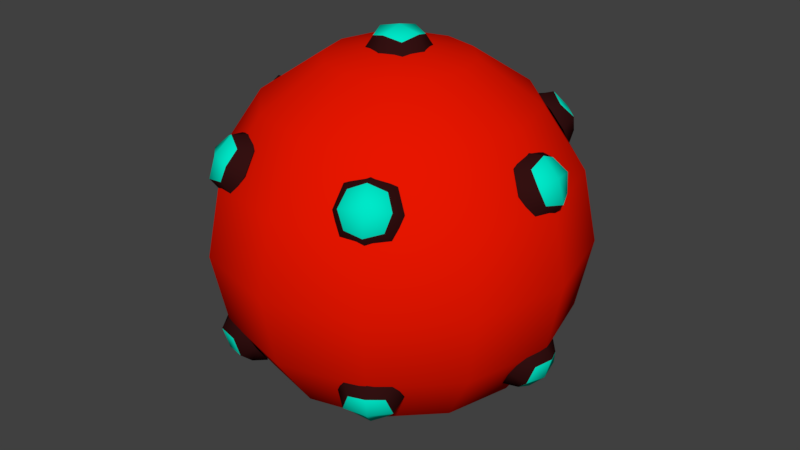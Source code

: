 # Source: AerialMine.blend  (saved by Blender 2.79.0; exported with 4.5.12 LTS)
import bpy
from mathutils import Matrix  # noqa: F401  (used for matrix-valued properties, if any)

bpy.ops.wm.read_factory_settings(use_empty=True)
scene = bpy.context.scene
scene.name = 'Scene'

# ---- collections
col_collection_1 = bpy.data.collections.new('Collection 1'); scene.collection.children.link(col_collection_1)
col_collection_2 = bpy.data.collections.new('Collection 2'); scene.collection.children.link(col_collection_2)
col_collection_2.hide_render = True
col_collection_2.hide_viewport = True

# ---- materials (node trees are filled in below, after node groups)
mat_mine = bpy.data.materials.new('Mine')
mat_mine.alpha_threshold = 0.0
mat_mine.use_transparent_shadow = False
mat_mine.diffuse_color = (0.8, 0.008214, 0.0, 1.0)
mat_mine.roughness = 0.5
mat_mine2 = bpy.data.materials.new('Mine2')
mat_mine2.alpha_threshold = 0.0
mat_mine2.use_transparent_shadow = False
mat_mine2.diffuse_color = (0.03244, 0.005705, 0.005819, 1.0)
mat_mine2.roughness = 0.5
mat_glow = bpy.data.materials.new('Glow')
mat_glow.alpha_threshold = 0.0
mat_glow.use_transparent_shadow = False
mat_glow.diffuse_color = (0.0, 0.8, 0.5778, 1.0)
mat_glow.roughness = 0.5

# ---- material node trees

# ---- world
world_world = bpy.data.worlds.new('World'); scene.world = world_world
world_world.color = (0.05088, 0.05088, 0.05088)
world_world.use_sun_shadow = False
world_world.sun_shadow_jitter_overblur = 0.0
world_world.cycles.sampling_method = 'MANUAL'

# ---- meshes
me_sphere_001 = bpy.data.meshes.new('Sphere.001')
me_sphere_001.from_pydata([(-0.1614, -0.003909, 0.9561), (0.0, 0.1575, 0.9561), (0.1614, -0.003909, 0.9561), (0.0, -0.1653, 0.9561), (0.0, -0.003909, 1.077), (-0.9087, -0.003909, 0.3383), (-0.828, 0.1575, 0.478), (-0.7473, -0.003909, 0.6178), (-0.828, -0.1653, 0.478), (-0.933, -0.003909, 0.5387), (-0.7473, -0.003909, -0.6178), (-0.828, 0.1575, -0.478), (-0.9087, -0.003909, -0.3383), (-0.828, -0.1653, -0.478), (-0.933, -0.003909, -0.5387), (0.1614, -0.003909, -0.9561), (2.682e-07, 0.1575, -0.9561), (-0.1614, -0.003909, -0.9561), (2.682e-07, -0.1653, -0.9561), (2.384e-07, -0.003909, -1.077), (0.9087, -0.003909, -0.3383), (0.828, 0.1575, -0.478), (0.7473, -0.003909, -0.6178), (0.828, -0.1653, -0.478), (0.933, -0.003909, -0.5387), (0.7473, -0.003909, 0.6178), (0.828, 0.1575, 0.478), (0.9087, -0.003909, 0.3383), (0.828, -0.1653, 0.478), (0.933, -0.003909, 0.5387), (-0.451, -0.7889, 0.3383), (-0.5504, -0.6383, 0.478), (-0.3703, -0.6491, 0.6178), (-0.2708, -0.7997, 0.478), (-0.4631, -0.8099, 0.5387), (-0.3703, -0.6491, -0.6178), (-0.5504, -0.6383, -0.478), (-0.451, -0.7889, -0.3383), (-0.2708, -0.7997, -0.478), (-0.4631, -0.8099, -0.5387), (0.4577, 0.785, -0.3383), (0.2776, 0.7958, -0.478), (0.377, 0.6452, -0.6178), (0.5572, 0.6344, -0.478), (0.4699, 0.806, -0.5387), (0.377, 0.6452, 0.6178), (0.2776, 0.7958, 0.478), (0.4577, 0.785, 0.3383), (0.5572, 0.6344, 0.478), (0.4699, 0.806, 0.5387), (0.4577, -0.785, 0.3383), (0.2776, -0.7958, 0.478), (0.377, -0.6452, 0.6178), (0.5572, -0.6344, 0.478), (0.4699, -0.806, 0.5387), (0.377, -0.6452, -0.6178), (0.2776, -0.7958, -0.478), (0.4577, -0.785, -0.3383), (0.5572, -0.6344, -0.478), (0.4699, -0.806, -0.5387), (-0.451, 0.7889, -0.3383), (-0.5504, 0.6383, -0.478), (-0.3703, 0.6491, -0.6178), (-0.2708, 0.7997, -0.478), (-0.4631, 0.8099, -0.5387), (-0.3703, 0.6491, 0.6178), (-0.5504, 0.6383, 0.478), (-0.451, 0.7889, 0.3383), (-0.2708, 0.7997, 0.478), (-0.4631, 0.8099, 0.5387), (-0.1211, -0.125, 0.9561), (-0.1211, -0.003909, 1.047), (-0.1211, 0.1171, 0.9561), (0.0, 0.1171, 1.047), (0.1211, 0.1171, 0.9561), (0.1211, -0.003909, 1.047), (0.1211, -0.125, 0.9561), (0.0, -0.125, 1.047), (-0.8885, -0.125, 0.3732), (-0.9673, -0.003909, 0.4187), (-0.8885, 0.1171, 0.3732), (-0.9067, 0.1171, 0.5235), (-0.7675, 0.1171, 0.5829), (-0.8462, -0.003909, 0.6283), (-0.7675, -0.125, 0.5829), (-0.9067, -0.125, 0.5235), (-0.7675, -0.125, -0.5829), (-0.8462, -0.003909, -0.6283), (-0.7675, 0.1171, -0.5829), (-0.9067, 0.1171, -0.5235), (-0.8885, 0.1171, -0.3732), (-0.9673, -0.003909, -0.4187), (-0.8885, -0.125, -0.3732), (-0.9067, -0.125, -0.5235), (0.1211, -0.125, -0.9561), (0.1211, -0.003909, -1.047), (0.1211, 0.1171, -0.9561), (2.459e-07, 0.1171, -1.047), (-0.1211, 0.1171, -0.9561), (-0.1211, -0.003909, -1.047), (-0.1211, -0.125, -0.9561), (2.459e-07, -0.125, -1.047), (0.8885, -0.125, -0.3732), (0.9673, -0.003909, -0.4187), (0.8885, 0.1171, -0.3732), (0.9067, 0.1171, -0.5235), (0.7675, 0.1171, -0.5829), (0.8462, -0.003909, -0.6283), (0.7675, -0.125, -0.5829), (0.9067, -0.125, -0.5235), (0.7675, -0.125, 0.5829), (0.8462, -0.003909, 0.6283), (0.7675, 0.1171, 0.5829), (0.9067, 0.1171, 0.5235), (0.8885, 0.1171, 0.3732), (0.9673, -0.003909, 0.4187), (0.8885, -0.125, 0.3732), (0.9067, -0.125, 0.5235), (-0.336, -0.832, 0.3732), (-0.4802, -0.8396, 0.4187), (-0.5457, -0.7109, 0.3732), (-0.5548, -0.7267, 0.5235), (-0.4852, -0.6061, 0.5829), (-0.4197, -0.7348, 0.6283), (-0.2755, -0.7271, 0.5829), (-0.3451, -0.8477, 0.5235), (-0.2755, -0.7271, -0.5829), (-0.4197, -0.7348, -0.6283), (-0.4852, -0.6061, -0.5829), (-0.5548, -0.7267, -0.5235), (-0.5457, -0.7109, -0.3732), (-0.4802, -0.8396, -0.4187), (-0.336, -0.832, -0.3732), (-0.3451, -0.8477, -0.5235), (0.5525, 0.707, -0.3732), (0.487, 0.8357, -0.4187), (0.3428, 0.8281, -0.3732), (0.3519, 0.8438, -0.5235), (0.2823, 0.7232, -0.5829), (0.4265, 0.7309, -0.6283), (0.492, 0.6022, -0.5829), (0.5616, 0.7228, -0.5235), (0.492, 0.6022, 0.5829), (0.4265, 0.7309, 0.6283), (0.2823, 0.7232, 0.5829), (0.3519, 0.8438, 0.5235), (0.3428, 0.828, 0.3732), (0.487, 0.8357, 0.4187), (0.5525, 0.707, 0.3732), (0.5616, 0.7228, 0.5235), (0.5525, -0.707, 0.3732), (0.487, -0.8357, 0.4187), (0.3428, -0.8281, 0.3732), (0.3519, -0.8438, 0.5235), (0.2823, -0.7232, 0.5829), (0.4265, -0.7309, 0.6283), (0.492, -0.6022, 0.5829), (0.5616, -0.7228, 0.5235), (0.492, -0.6022, -0.5829), (0.4265, -0.7309, -0.6283), (0.2823, -0.7232, -0.5829), (0.3519, -0.8438, -0.5235), (0.3428, -0.828, -0.3732), (0.487, -0.8357, -0.4187), (0.5525, -0.707, -0.3732), (0.5616, -0.7228, -0.5235), (-0.336, 0.832, -0.3732), (-0.4802, 0.8396, -0.4187), (-0.5457, 0.7109, -0.3732), (-0.5548, 0.7267, -0.5235), (-0.4852, 0.6061, -0.5829), (-0.4197, 0.7348, -0.6283), (-0.2755, 0.7271, -0.5829), (-0.3451, 0.8477, -0.5235), (-0.2755, 0.7271, 0.5829), (-0.4197, 0.7348, 0.6283), (-0.4852, 0.6061, 0.5829), (-0.5548, 0.7267, 0.5235), (-0.5457, 0.7109, 0.3732), (-0.4802, 0.8396, 0.4187), (-0.336, 0.832, 0.3732), (-0.3451, 0.8477, 0.5235), (-0.08967, -0.09358, 1.023), (-0.08967, 0.08576, 1.023), (0.08967, -0.09358, 1.023), (0.08967, 0.08576, 1.023), (-0.9312, -0.09358, 0.4341), (-0.9312, 0.08576, 0.4341), (-0.8415, -0.09358, 0.5894), (-0.8415, 0.08576, 0.5894), (-0.8415, -0.09358, -0.5894), (-0.8415, 0.08576, -0.5894), (-0.9312, -0.09358, -0.4341), (-0.9312, 0.08576, -0.4341), (0.08967, -0.09358, -1.023), (0.08967, 0.08576, -1.023), (-0.08967, -0.09358, -1.023), (-0.08967, 0.08576, -1.023), (0.9312, -0.09358, -0.4341), (0.9312, 0.08576, -0.4341), (0.8415, -0.09358, -0.5894), (0.8415, 0.08576, -0.5894), (0.8415, -0.09358, 0.5894), (0.8415, 0.08576, 0.5894), (0.9312, -0.09358, 0.4341), (0.9312, 0.08576, 0.4341), (-0.3845, -0.8532, 0.4341), (-0.5399, -0.7635, 0.4341), (-0.3397, -0.7755, 0.5894), (-0.495, -0.6859, 0.5894), (-0.3397, -0.7755, -0.5894), (-0.495, -0.6859, -0.5894), (-0.3845, -0.8532, -0.4341), (-0.5399, -0.7635, -0.4341), (0.5466, 0.7596, -0.4341), (0.3913, 0.8493, -0.4341), (0.5018, 0.682, -0.5894), (0.3465, 0.7716, -0.5894), (0.5018, 0.682, 0.5894), (0.3465, 0.7716, 0.5894), (0.5466, 0.7596, 0.4341), (0.3913, 0.8493, 0.4341), (0.5466, -0.7596, 0.4341), (0.3913, -0.8493, 0.4341), (0.5018, -0.682, 0.5894), (0.3465, -0.7716, 0.5894), (0.5018, -0.682, -0.5894), (0.3465, -0.7716, -0.5894), (0.5466, -0.7596, -0.4341), (0.3913, -0.8493, -0.4341), (-0.3845, 0.8532, -0.4341), (-0.5399, 0.7635, -0.4341), (-0.3397, 0.7755, -0.5894), (-0.495, 0.6859, -0.5894), (-0.3397, 0.7755, 0.5894), (-0.495, 0.6859, 0.5894), (-0.3845, 0.8532, 0.4341), (-0.5399, 0.7635, 0.4341), (0.001935, 0.381, 0.9239), (0.001935, 0.7054, 0.7071), (0.001935, 0.9222, 0.3827), (0.001935, 0.9222, -0.3827), (0.001935, 0.7054, -0.7071), (0.001935, -0.001667, -1.0), (0.001935, -0.001667, 1.0), (0.1933, 0.3297, 0.9239), (0.3555, 0.6107, 0.7071), (0.4639, 0.7984, 0.3827), (0.5019, 0.8644, 8.184e-08), (0.4639, 0.7984, -0.3827), (0.3555, 0.6107, -0.7071), (0.1933, 0.3297, -0.9239), (0.3333, 0.1897, 0.9239), (0.6143, 0.3519, 0.7071), (0.802, 0.4603, 0.3827), (0.868, 0.4983, 8.184e-08), (0.802, 0.4603, -0.3827), (0.6143, 0.3519, -0.7071), (0.3333, 0.1897, -0.9239), (0.3846, -0.001667, 0.9239), (0.709, -0.001667, 0.7071), (0.9258, -0.001667, 0.3827), (1.002, -0.001667, 8.184e-08), (0.9258, -0.001667, -0.3827), (0.709, -0.001667, -0.7071), (0.3846, -0.001667, -0.9239), (0.3333, -0.193, 0.9239), (0.6143, -0.3552, 0.7071), (0.802, -0.4636, 0.3827), (0.868, -0.5017, 8.184e-08), (0.802, -0.4636, -0.3827), (0.6143, -0.3552, -0.7071), (0.3333, -0.193, -0.9239), (0.1933, -0.3331, 0.9239), (0.3555, -0.614, 0.7071), (0.4639, -0.8018, 0.3827), (0.5019, -0.8677, 8.184e-08), (0.4639, -0.8018, -0.3827), (0.3555, -0.614, -0.7071), (0.1933, -0.3331, -0.9239), (0.001935, -0.3844, 0.9239), (0.001935, -0.7088, 0.7071), (0.001935, -0.9255, 0.3827), (0.001935, -1.002, 8.184e-08), (0.001935, -0.9255, -0.3827), (0.001935, -0.7088, -0.7071), (0.001935, -0.3844, -0.9239), (-0.1894, -0.3331, 0.9239), (-0.3516, -0.614, 0.7071), (-0.46, -0.8018, 0.3827), (-0.4981, -0.8677, 8.184e-08), (-0.46, -0.8018, -0.3827), (-0.3516, -0.614, -0.7071), (-0.1894, -0.3331, -0.9239), (-0.3295, -0.193, 0.9239), (-0.6104, -0.3552, 0.7071), (-0.7982, -0.4636, 0.3827), (-0.8641, -0.5017, 8.184e-08), (-0.7982, -0.4636, -0.3827), (-0.6104, -0.3552, -0.7071), (-0.3295, -0.193, -0.9239), (-0.3807, -0.001667, 0.9239), (-0.7052, -0.001667, 0.7071), (-0.9219, -0.001667, 0.3827), (-0.9981, -0.001667, 8.184e-08), (-0.9219, -0.001667, -0.3827), (-0.7052, -0.001667, -0.7071), (-0.3807, -0.001667, -0.9239), (-0.3295, 0.1897, 0.9239), (-0.6104, 0.3519, 0.7071), (-0.7982, 0.4603, 0.3827), (-0.8641, 0.4983, 8.184e-08), (-0.7982, 0.4603, -0.3827), (-0.6104, 0.3519, -0.7071), (-0.3295, 0.1897, -0.9239), (-0.1894, 0.3297, 0.9239), (-0.3516, 0.6107, 0.7071), (-0.46, 0.7984, 0.3827), (-0.4981, 0.8644, 8.184e-08), (-0.46, 0.7984, -0.3827), (-0.3516, 0.6107, -0.7071), (-0.1894, 0.3297, -0.9239), (0.001936, 0.9983, 8.184e-08), (0.001935, 0.381, -0.9239)], [], [(0, 70, 182, 71), (0, 71, 183, 72), (1, 72, 183, 73), (1, 73, 185, 74), (2, 74, 185, 75), (2, 75, 184, 76), (3, 76, 184, 77), (3, 77, 182, 70), (4, 75, 185, 73), (4, 73, 183, 71), (4, 71, 182, 77), (4, 77, 184, 75), (5, 78, 186, 79), (5, 79, 187, 80), (6, 80, 187, 81), (6, 81, 189, 82), (7, 82, 189, 83), (7, 83, 188, 84), (8, 84, 188, 85), (8, 85, 186, 78), (9, 83, 189, 81), (9, 81, 187, 79), (9, 79, 186, 85), (9, 85, 188, 83), (10, 86, 190, 87), (10, 87, 191, 88), (11, 88, 191, 89), (11, 89, 193, 90), (12, 90, 193, 91), (12, 91, 192, 92), (13, 92, 192, 93), (13, 93, 190, 86), (14, 91, 193, 89), (14, 89, 191, 87), (14, 87, 190, 93), (14, 93, 192, 91), (15, 94, 194, 95), (15, 95, 195, 96), (16, 96, 195, 97), (16, 97, 197, 98), (17, 98, 197, 99), (17, 99, 196, 100), (18, 100, 196, 101), (18, 101, 194, 94), (19, 99, 197, 97), (19, 97, 195, 95), (19, 95, 194, 101), (19, 101, 196, 99), (20, 102, 198, 103), (20, 103, 199, 104), (21, 104, 199, 105), (21, 105, 201, 106), (22, 106, 201, 107), (22, 107, 200, 108), (23, 108, 200, 109), (23, 109, 198, 102), (24, 107, 201, 105), (24, 105, 199, 103), (24, 103, 198, 109), (24, 109, 200, 107), (25, 110, 202, 111), (25, 111, 203, 112), (26, 112, 203, 113), (26, 113, 205, 114), (27, 114, 205, 115), (27, 115, 204, 116), (28, 116, 204, 117), (28, 117, 202, 110), (29, 115, 205, 113), (29, 113, 203, 111), (29, 111, 202, 117), (29, 117, 204, 115), (30, 118, 206, 119), (30, 119, 207, 120), (31, 120, 207, 121), (31, 121, 209, 122), (32, 122, 209, 123), (32, 123, 208, 124), (33, 124, 208, 125), (33, 125, 206, 118), (34, 123, 209, 121), (34, 121, 207, 119), (34, 119, 206, 125), (34, 125, 208, 123), (35, 126, 210, 127), (35, 127, 211, 128), (36, 128, 211, 129), (36, 129, 213, 130), (37, 130, 213, 131), (37, 131, 212, 132), (38, 132, 212, 133), (38, 133, 210, 126), (39, 131, 213, 129), (39, 129, 211, 127), (39, 127, 210, 133), (39, 133, 212, 131), (40, 134, 214, 135), (40, 135, 215, 136), (41, 136, 215, 137), (41, 137, 217, 138), (42, 138, 217, 139), (42, 139, 216, 140), (43, 140, 216, 141), (43, 141, 214, 134), (44, 139, 217, 137), (44, 137, 215, 135), (44, 135, 214, 141), (44, 141, 216, 139), (45, 142, 218, 143), (45, 143, 219, 144), (46, 144, 219, 145), (46, 145, 221, 146), (47, 146, 221, 147), (47, 147, 220, 148), (48, 148, 220, 149), (48, 149, 218, 142), (49, 147, 221, 145), (49, 145, 219, 143), (49, 143, 218, 149), (49, 149, 220, 147), (50, 150, 222, 151), (50, 151, 223, 152), (51, 152, 223, 153), (51, 153, 225, 154), (52, 154, 225, 155), (52, 155, 224, 156), (53, 156, 224, 157), (53, 157, 222, 150), (54, 155, 225, 153), (54, 153, 223, 151), (54, 151, 222, 157), (54, 157, 224, 155), (55, 158, 226, 159), (55, 159, 227, 160), (56, 160, 227, 161), (56, 161, 229, 162), (57, 162, 229, 163), (57, 163, 228, 164), (58, 164, 228, 165), (58, 165, 226, 158), (59, 163, 229, 161), (59, 161, 227, 159), (59, 159, 226, 165), (59, 165, 228, 163), (60, 166, 230, 167), (60, 167, 231, 168), (61, 168, 231, 169), (61, 169, 233, 170), (62, 170, 233, 171), (62, 171, 232, 172), (63, 172, 232, 173), (63, 173, 230, 166), (64, 171, 233, 169), (64, 169, 231, 167), (64, 167, 230, 173), (64, 173, 232, 171), (65, 174, 234, 175), (65, 175, 235, 176), (66, 176, 235, 177), (66, 177, 237, 178), (67, 178, 237, 179), (67, 179, 236, 180), (68, 180, 236, 181), (68, 181, 234, 174), (69, 179, 237, 177), (69, 177, 235, 175), (69, 175, 234, 181), (69, 181, 236, 179), (323, 242, 250, 251), (240, 239, 246, 247), (243, 323, 251), (322, 240, 247, 248), (241, 322, 248, 249), (238, 244, 245), (242, 241, 249, 250), (239, 238, 245, 246), (251, 250, 257, 258), (247, 246, 253, 254), (243, 251, 258), (248, 247, 254, 255), (249, 248, 255, 256), (245, 244, 252), (250, 249, 256, 257), (246, 245, 252, 253), (257, 256, 263, 264), (253, 252, 259, 260), (258, 257, 264, 265), (254, 253, 260, 261), (243, 258, 265), (255, 254, 261, 262), (256, 255, 262, 263), (252, 244, 259), (263, 262, 269, 270), (259, 244, 266), (264, 263, 270, 271), (260, 259, 266, 267), (265, 264, 271, 272), (261, 260, 267, 268), (243, 265, 272), (262, 261, 268, 269), (243, 272, 279), (269, 268, 275, 276), (270, 269, 276, 277), (266, 244, 273), (271, 270, 277, 278), (267, 266, 273, 274), (272, 271, 278, 279), (268, 267, 274, 275), (279, 278, 285, 286), (275, 274, 281, 282), (243, 279, 286), (276, 275, 282, 283), (277, 276, 283, 284), (273, 244, 280), (278, 277, 284, 285), (274, 273, 280, 281), (285, 284, 291, 292), (281, 280, 287, 288), (286, 285, 292, 293), (282, 281, 288, 289), (243, 286, 293), (283, 282, 289, 290), (284, 283, 290, 291), (280, 244, 287), (291, 290, 297, 298), (287, 244, 294), (292, 291, 298, 299), (288, 287, 294, 295), (293, 292, 299, 300), (289, 288, 295, 296), (243, 293, 300), (290, 289, 296, 297), (243, 300, 307), (297, 296, 303, 304), (298, 297, 304, 305), (294, 244, 301), (299, 298, 305, 306), (295, 294, 301, 302), (300, 299, 306, 307), (296, 295, 302, 303), (307, 306, 313, 314), (303, 302, 309, 310), (243, 307, 314), (304, 303, 310, 311), (305, 304, 311, 312), (301, 244, 308), (306, 305, 312, 313), (302, 301, 308, 309), (313, 312, 319, 320), (309, 308, 315, 316), (314, 313, 320, 321), (310, 309, 316, 317), (243, 314, 321), (311, 310, 317, 318), (312, 311, 318, 319), (308, 244, 315), (319, 318, 322, 241), (315, 244, 238), (320, 319, 241, 242), (316, 315, 238, 239), (321, 320, 242, 323), (317, 316, 239, 240), (243, 321, 323), (318, 317, 240, 322)])
me_sphere_001.polygons.foreach_set('use_smooth', [True] * 264)
me_sphere_001.polygons.foreach_set('material_index', [1, 1, 1, 1, 1, 1, 1, 1, 2, 2, 2, 2, 1, 1, 1, 1, 1, 1, 1, 1, 2, 2, 2, 2, 1, 1, 1, 1, 1, 1, 1, 1, 2, 2, 2, 2, 1, 1, 1, 1, 1, 1, 1, 1, 2, 2, 2, 2, 1, 1, 1, 1, 1, 1, 1, 1, 2, 2, 2, 2, 1, 1, 1, 1, 1, 1, 1, 1, 2, 2, 2, 2, 1, 1, 1, 1, 1, 1, 1, 1, 2, 2, 2, 2, 1, 1, 1, 1, 1, 1, 1, 1, 2, 2, 2, 2, 1, 1, 1, 1, 1, 1, 1, 1, 2, 2, 2, 2, 1, 1, 1, 1, 1, 1, 1, 1, 2, 2, 2, 2, 1, 1, 1, 1, 1, 1, 1, 1, 2, 2, 2, 2, 1, 1, 1, 1, 1, 1, 1, 1, 2, 2, 2, 2, 1, 1, 1, 1, 1, 1, 1, 1, 2, 2, 2, 2, 1, 1, 1, 1, 1, 1, 1, 1, 2, 2, 2, 2, 0, 0, 0, 0, 0, 0, 0, 0, 0, 0, 0, 0, 0, 0, 0, 0, 0, 0, 0, 0, 0, 0, 0, 0, 0, 0, 0, 0, 0, 0, 0, 0, 0, 0, 0, 0, 0, 0, 0, 0, 0, 0, 0, 0, 0, 0, 0, 0, 0, 0, 0, 0, 0, 0, 0, 0, 0, 0, 0, 0, 0, 0, 0, 0, 0, 0, 0, 0, 0, 0, 0, 0, 0, 0, 0, 0, 0, 0, 0, 0, 0, 0, 0, 0, 0, 0, 0, 0, 0, 0, 0, 0, 0, 0, 0, 0])
me_sphere_001.materials.append(mat_mine)
me_sphere_001.materials.append(mat_mine2)
me_sphere_001.materials.append(mat_glow)
me_sphere_001.use_remesh_preserve_volume = False
me_sphere_001.use_remesh_preserve_attributes = False
me_sphere_001.use_mirror_vertex_groups = False
me_sphere_001.update()
me_sphere_000 = bpy.data.meshes.new('Sphere.000')
me_sphere_000.from_pydata([(-0.1139, -0.0619, 0.9328), (0.08167, 0.1514, 0.9538), (0.1553, -0.08558, 0.9538), (-0.01986, -0.1886, 0.9688), (-0.1518, 0.1338, 0.9767), (-0.9314, 0.01595, 0.3244), (-0.8368, 0.11, 0.4162), (-0.7484, -0.08558, 0.6114), (-0.8669, -0.1592, 0.4062), (-0.777, 0.1479, 0.6076), (-0.7466, 0.01595, -0.6444), (-0.7788, 0.11, -0.5166), (-0.9037, -0.08558, -0.3424), (-0.7852, -0.1592, -0.5476), (-0.9147, 0.1479, -0.3691), (0.1847, 0.01595, -0.9688), (0.058, 0.11, -0.9328), (-0.1553, -0.08558, -0.9538), (0.08167, -0.1592, -0.9538), (-0.1377, 0.1479, -0.9767), (0.9037, 0.07777, -0.3424), (0.7852, 0.1514, -0.5476), (0.7466, -0.02377, -0.6444), (0.7788, -0.1178, -0.5166), (0.7484, 0.07777, 0.6114), (0.8669, 0.1514, 0.4062), (0.9314, -0.02377, 0.3244), (0.8368, -0.1178, 0.4162), (-0.5192, -0.7437, 0.3424), (-0.5711, -0.6276, 0.5016), (-0.4223, -0.6232, 0.565), (-0.2955, -0.8303, 0.4062), (-0.2624, -0.7376, 0.6198), (-0.4415, -0.6092, -0.6114), (-0.5645, -0.675, -0.4062), (-0.4451, -0.8185, -0.3244), (-0.3164, -0.7836, -0.4162), (0.3845, 0.8215, -0.3424), (0.2615, 0.7557, -0.5476), (0.3939, 0.6347, -0.6444), (0.4914, 0.6156, -0.5166), (0.3595, 0.6546, 0.6444), (0.2942, 0.7295, 0.5166), (0.526, 0.7398, 0.3424), (0.5305, 0.6004, 0.5476), (0.3293, 0.8661, 0.3691), (0.3845, -0.8215, 0.3424), (0.2579, -0.8084, 0.5016), (0.3286, -0.6773, 0.565), (0.5713, -0.6711, 0.4062), (0.5076, -0.596, 0.6198), (0.3595, -0.6546, -0.6444), (0.2942, -0.7295, -0.5166), (0.526, -0.7398, -0.3424), (0.5305, -0.6004, -0.5476), (0.3293, -0.8661, -0.3691), (-0.4795, 0.7986, -0.3244), (-0.5136, 0.6697, -0.4162), (-0.3001, 0.6909, -0.6114), (-0.2955, 0.8303, -0.4062), (-0.5166, 0.599, -0.6076), (-0.4415, 0.6092, 0.6114), (-0.5645, 0.675, 0.4062), (-0.4451, 0.8185, 0.3244), (-0.3164, 0.7836, 0.4162), (0.9147, -0.1557, -0.3691), (0.777, -0.1557, 0.6076), (-0.2537, -0.7508, -0.6076), (0.5922, 0.7143, -0.3691), (-0.2537, 0.7508, 0.6076), (0.1515, 0.8074, 0.6258), (0.1566, 0.2179, 1.002), (0.503, 0.8618, 0.2), (0.1241, 0.9654, -0.3867), (0.7376, 0.4003, 0.5821), (0.8654, 0.4994, -0.2), (0.8462, 0.006841, -0.5688), (0.6743, -0.2187, 0.7278), (0.9914, -0.2732, 0.2118), (0.4386, 0.2584, -0.9076), (0.2561, -0.7819, 0.6314), (0.503, -0.8651, -0.2), (0.6462, -0.5026, -0.6314), (0.09796, -0.36, 0.9514), (-0.2696, -0.9911, 0.2118), (0.05154, -0.6954, -0.796), (-0.6632, -0.5045, 0.6027), (-0.4902, -0.6644, -0.6113), (-0.9799, -0.2648, -0.2117), (-0.5283, -0.01684, -0.877), (-0.6908, 0.02411, 0.7958), (-0.8748, 0.4744, -0.1998), (-0.6225, 0.5424, 0.6154), (-0.4953, 0.864, 0.2), (-0.5011, 0.6355, -0.6273), (-0.05925, 0.2267, -0.9981)], [], [(0, 3, 4), (6, 5, 9), (11, 10, 14), (16, 15, 19), (23, 22, 65), (27, 26, 66), (30, 29, 32), (36, 35, 67), (40, 39, 68), (42, 41, 45), (48, 47, 50), (52, 51, 55), (57, 56, 60), (64, 63, 69), (70, 72, 73), (70, 74, 72), (72, 75, 73), (71, 74, 70), (75, 76, 79), (74, 71, 77), (74, 78, 75), (78, 82, 76), (95, 79, 85), (78, 81, 82), (77, 83, 80), (82, 85, 79), (77, 80, 78), (80, 84, 81), (81, 85, 82), (80, 83, 86), (84, 87, 85), (84, 88, 87), (83, 71, 90), (87, 89, 85), (95, 85, 89), (84, 86, 88), (88, 89, 87), (94, 95, 89), (92, 93, 91), (93, 73, 94), (71, 70, 92), (92, 70, 93), (4, 2, 1), (4, 3, 2), (9, 5, 8), (9, 8, 7), (14, 10, 13), (14, 13, 12), (19, 15, 18), (19, 18, 17), (65, 22, 21), (65, 21, 20), (66, 26, 25), (66, 25, 24), (32, 29, 28), (32, 28, 31), (67, 35, 34), (67, 34, 33), (68, 39, 38), (68, 38, 37), (45, 41, 44), (45, 44, 43), (50, 47, 46), (50, 46, 49), (55, 51, 54), (55, 54, 53), (60, 56, 59), (60, 59, 58), (69, 63, 62), (69, 62, 61), (95, 73, 79), (91, 88, 90, 92), (72, 74, 75), (73, 75, 79), (74, 77, 78), (75, 78, 76), (71, 83, 77), (76, 82, 79), (78, 80, 81), (81, 84, 85), (80, 86, 84), (86, 83, 90), (86, 90, 88), (91, 94, 89, 88), (90, 71, 92), (91, 93, 94), (94, 73, 95), (93, 70, 73)])
me_sphere_000.polygons.foreach_set('use_smooth', [True] * 88)
me_sphere_000.polygons.foreach_set('material_index', [1, 1, 1, 1, 1, 1, 1, 1, 1, 1, 1, 1, 1, 1, 0, 0, 0, 0, 0, 0, 0, 0, 0, 0, 0, 0, 0, 0, 0, 0, 0, 0, 0, 0, 0, 0, 0, 0, 0, 0, 0, 0, 1, 2, 2, 1, 2, 1, 2, 1, 1, 2, 2, 1, 2, 1, 2, 1, 2, 1, 2, 1, 2, 1, 2, 1, 2, 1, 2, 1, 0, 0, 0, 0, 0, 0, 0, 0, 0, 0, 0, 0, 0, 0, 0, 0, 0, 0])
me_sphere_000.materials.append(mat_mine)
me_sphere_000.materials.append(mat_mine2)
me_sphere_000.materials.append(mat_glow)
me_sphere_000.use_remesh_preserve_volume = False
me_sphere_000.use_remesh_preserve_attributes = False
me_sphere_000.use_mirror_vertex_groups = False
me_sphere_000.update()

# ---- objects
ob_aerialmine_lod0 = bpy.data.objects.new('AerialMine_LOD0', me_sphere_001)
ob_aerialmine_lod1 = bpy.data.objects.new('AerialMine_LOD1', me_sphere_000)

# ---- transforms, parenting, visibility, modifiers, constraints
ob_aerialmine_lod0.location = (0.0, 0.0, 0.0)
ob_aerialmine_lod0.lineart.crease_threshold = 0.0
ob_aerialmine_lod1.location = (0.0, 0.0, 0.0)
ob_aerialmine_lod1.lineart.crease_threshold = 0.0

# ---- collection membership
col_collection_1.objects.link(ob_aerialmine_lod0)
col_collection_2.objects.link(ob_aerialmine_lod1)

# ---- scene / render settings (as saved in the file)
scene.frame_start = 1; scene.frame_end = 250; scene.frame_set(1)
scene.render.engine = 'BLENDER_EEVEE_NEXT'
scene.render.resolution_percentage = 50
scene.render.dither_intensity = 0.0
scene.cycles.use_denoising = False
scene.cycles.samples = 128
scene.cycles.sampling_pattern = 'TABULATED_SOBOL'
scene.cycles.use_adaptive_sampling = False
scene.cycles.use_light_tree = False
scene.cycles.blur_glossy = 0.0
scene.cycles.sample_clamp_indirect = 0.0
scene.view_settings.view_transform = 'Standard'
bpy.context.view_layer.update()

# ---- added for rendering (the .blend has no active camera and no usable light): camera, sun
cam_auto = bpy.data.cameras.new('AutoCamera')
cam_auto.lens = 50.0
cam_auto.sensor_width = 36.0
cam_auto.clip_end = 1000.0
ob_auto_camera = bpy.data.objects.new('AutoCamera', cam_auto)
scene.collection.objects.link(ob_auto_camera)
ob_auto_camera.location = (3.29169, -3.94937, 2.6318)
ob_auto_camera.rotation_euler = (1.09748, -7.21219e-08, 0.694738)
scene.camera = ob_auto_camera
light_auto_sun = bpy.data.lights.new('AutoSun', 'SUN')
light_auto_sun.energy = 3.0
light_auto_sun.angle = 0.0523599
ob_auto_sun = bpy.data.objects.new('AutoSun', light_auto_sun)
scene.collection.objects.link(ob_auto_sun)
ob_auto_sun.rotation_euler = (0.872665, 0.174533, 0.523599)
bpy.context.view_layer.update()
